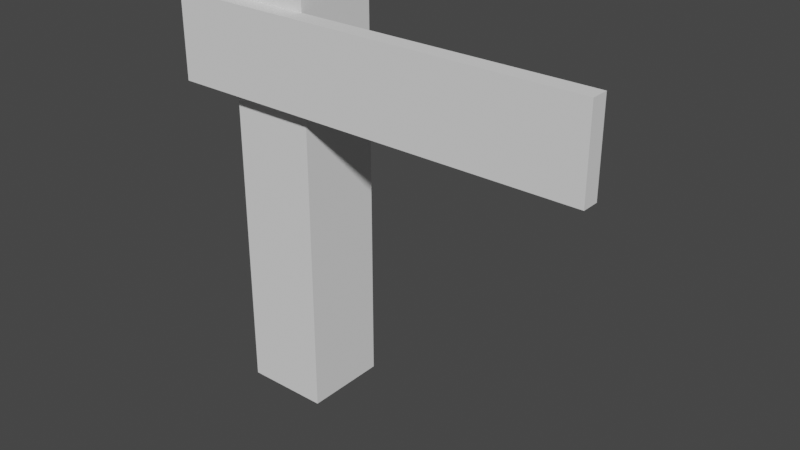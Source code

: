 # Source: clase_1_-_armadura_y_huesos.blend  (saved by Blender 2.93.21; exported with 4.5.12 LTS)
import bpy
from mathutils import Matrix  # noqa: F401  (used for matrix-valued properties, if any)

bpy.ops.wm.read_factory_settings(use_empty=True)
scene = bpy.context.scene
scene.name = 'Scene'

# ---- collections
col_collection = bpy.data.collections.new('Collection'); scene.collection.children.link(col_collection)

# ---- world
world_world = bpy.data.worlds.new('World'); scene.world = world_world
world_world.use_nodes = True; world_world.node_tree.nodes.clear()
_N = world_world.node_tree.nodes; _L = world_world.node_tree.links
n0 = _N.new('ShaderNodeOutputWorld'); n0.name = 'World Output'; n0.location = (300, 300)
n1 = _N.new('ShaderNodeBackground'); n1.name = 'Background'; n1.location = (10, 300)
n1.inputs[0].default_value = (0.05088, 0.05088, 0.05088, 1.0)
_L.new(n1.outputs[0], n0.inputs[0])
n0.is_active_output = True
world_world.color = (0.05088, 0.05088, 0.05088)
world_world.use_sun_shadow = False
world_world.sun_shadow_jitter_overblur = 0.0

# ---- meshes
me_cube_001 = bpy.data.meshes.new('Cube.001')
me_cube_001.from_pydata([(-0.2007, -0.2007, -1.0), (-0.2007, -0.2007, 1.0), (-0.2007, 0.2007, -1.0), (-0.2007, 0.2007, 1.0), (0.2007, -0.2007, -1.0), (0.2007, -0.2007, 1.0), (0.2007, 0.2007, -1.0), (0.2007, 0.2007, 1.0), (-0.4298, -0.28, 0.8764), (1.57, -0.28, 0.8764), (-0.4298, -0.1985, 0.8764), (1.57, -0.1985, 0.8764), (-0.4298, -0.28, 0.4749), (1.57, -0.28, 0.4749), (-0.4298, -0.1985, 0.4749), (1.57, -0.1985, 0.4749)], [], [(0, 1, 3, 2), (2, 3, 7, 6), (6, 7, 5, 4), (4, 5, 1, 0), (2, 6, 4, 0), (7, 3, 1, 5), (8, 9, 11, 10), (10, 11, 15, 14), (14, 15, 13, 12), (12, 13, 9, 8), (10, 14, 12, 8), (15, 11, 9, 13)])
_uv = me_cube_001.uv_layers.new(name='UVMap')
_uv.uv.foreach_set('vector', [0.375, 0.0, 0.625, 0.0, 0.625, 0.25, 0.375, 0.25, 0.375, 0.25, 0.625, 0.25, 0.625, 0.5, 0.375, 0.5, 0.375, 0.5, 0.625, 0.5, 0.625, 0.75, 0.375, 0.75, 0.375, 0.75, 0.625, 0.75, 0.625, 1.0, 0.375, 1.0, 0.125, 0.5, 0.375, 0.5, 0.375, 0.75, 0.125, 0.75, 0.625, 0.5, 0.875, 0.5, 0.875, 0.75, 0.625, 0.75, 0.375, 0.0, 0.625, 0.0, 0.625, 0.25, 0.375, 0.25, 0.375, 0.25, 0.625, 0.25, 0.625, 0.5, 0.375, 0.5, 0.375, 0.5, 0.625, 0.5, 0.625, 0.75, 0.375, 0.75, 0.375, 0.75, 0.625, 0.75, 0.625, 1.0, 0.375, 1.0, 0.125, 0.5, 0.375, 0.5, 0.375, 0.75, 0.125, 0.75, 0.625, 0.5, 0.875, 0.5, 0.875, 0.75, 0.625, 0.75])
me_cube_001.use_remesh_fix_poles = True
me_cube_001.use_remesh_preserve_attributes = False
me_cube_001.update()
arm_armature_001 = bpy.data.armatures.new('Armature.001')  # bones are not reproduced

# ---- objects
ob_cube = bpy.data.objects.new('Cube', me_cube_001)
ob_armature = bpy.data.objects.new('Armature', arm_armature_001)

# ---- transforms, parenting, visibility, modifiers, constraints
ob_cube.location = (0.0, 0.0, 1.009)
ob_armature.location = (0.0, 0.0, 0.0)
ob_armature.scale = (1.853, 1.853, 1.853)
ob_armature.show_in_front = True

# ---- collection membership
col_collection.objects.link(ob_cube)
col_collection.objects.link(ob_armature)

# ---- scene / render settings (as saved in the file)
scene.frame_start = 1; scene.frame_end = 250; scene.frame_set(35)
scene.render.engine = 'BLENDER_EEVEE_NEXT'
scene.cycles.use_denoising = False
scene.cycles.samples = 128
scene.cycles.sampling_pattern = 'TABULATED_SOBOL'
scene.cycles.use_adaptive_sampling = False
scene.cycles.use_light_tree = False
scene.view_settings.view_transform = 'Filmic'
bpy.context.view_layer.update()

# ---- added for rendering (the .blend has no active camera and no usable light): camera, sun
cam_auto = bpy.data.cameras.new('AutoCamera')
cam_auto.lens = 50.0
cam_auto.sensor_width = 36.0
cam_auto.clip_end = 1000.0
ob_auto_camera = bpy.data.objects.new('AutoCamera', cam_auto)
scene.collection.objects.link(ob_auto_camera)
ob_auto_camera.location = (3.22461, -3.22501, 3.13224)
ob_auto_camera.rotation_euler = (1.09748, -7.21219e-08, 0.694738)
scene.camera = ob_auto_camera
light_auto_sun = bpy.data.lights.new('AutoSun', 'SUN')
light_auto_sun.energy = 3.0
light_auto_sun.angle = 0.0523599
ob_auto_sun = bpy.data.objects.new('AutoSun', light_auto_sun)
scene.collection.objects.link(ob_auto_sun)
ob_auto_sun.rotation_euler = (0.872665, 0.174533, 0.523599)
bpy.context.view_layer.update()

